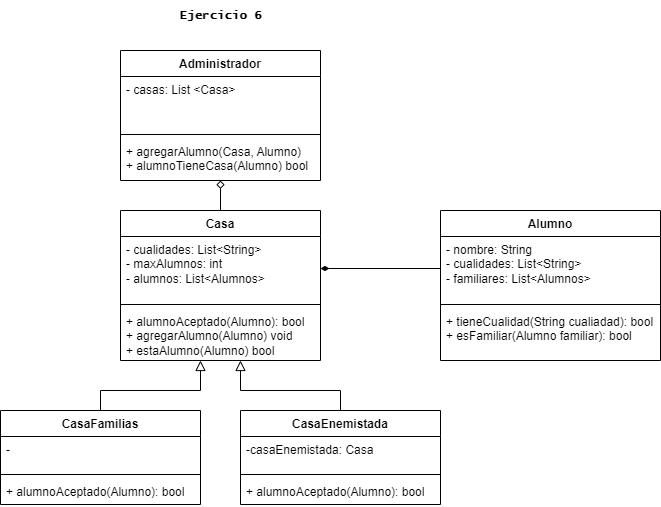

The diagram above was exported from draw.io. Its source (the exported page's mxGraphModel, read from the mxfile embedded in the PNG):
<mxGraphModel dx="774" dy="663" grid="1" gridSize="10" guides="1" tooltips="1" connect="1" arrows="1" fold="1" page="1" pageScale="1" pageWidth="827" pageHeight="1169" background="#ffffff" math="0" shadow="0">
  <root>
    <mxCell id="0" />
    <mxCell id="1" parent="0" />
    <mxCell id="1pnYmMF6YcZ5tZGjX-J5-25" style="edgeStyle=orthogonalEdgeStyle;rounded=0;orthogonalLoop=1;jettySize=auto;html=1;entryX=0.5;entryY=0;entryDx=0;entryDy=0;endArrow=none;endFill=0;startArrow=diamond;startFill=0;" parent="1" source="1pnYmMF6YcZ5tZGjX-J5-1" target="1pnYmMF6YcZ5tZGjX-J5-5" edge="1">
      <mxGeometry relative="1" as="geometry" />
    </mxCell>
    <mxCell id="1pnYmMF6YcZ5tZGjX-J5-1" value="Administrador" style="swimlane;fontStyle=1;align=center;verticalAlign=top;childLayout=stackLayout;horizontal=1;startSize=26;horizontalStack=0;resizeParent=1;resizeParentMax=0;resizeLast=0;collapsible=1;marginBottom=0;whiteSpace=wrap;html=1;" parent="1" vertex="1">
      <mxGeometry x="240" y="200" width="200" height="130" as="geometry" />
    </mxCell>
    <mxCell id="1pnYmMF6YcZ5tZGjX-J5-2" value="- casas: List &amp;lt;Casa&amp;gt;" style="text;strokeColor=none;fillColor=none;align=left;verticalAlign=top;spacingLeft=4;spacingRight=4;overflow=hidden;rotatable=0;points=[[0,0.5],[1,0.5]];portConstraint=eastwest;whiteSpace=wrap;html=1;" parent="1pnYmMF6YcZ5tZGjX-J5-1" vertex="1">
      <mxGeometry y="26" width="200" height="54" as="geometry" />
    </mxCell>
    <mxCell id="1pnYmMF6YcZ5tZGjX-J5-3" value="" style="line;strokeWidth=1;fillColor=none;align=left;verticalAlign=middle;spacingTop=-1;spacingLeft=3;spacingRight=3;rotatable=0;labelPosition=right;points=[];portConstraint=eastwest;strokeColor=inherit;" parent="1pnYmMF6YcZ5tZGjX-J5-1" vertex="1">
      <mxGeometry y="80" width="200" height="8" as="geometry" />
    </mxCell>
    <mxCell id="1pnYmMF6YcZ5tZGjX-J5-4" value="+ agregarAlumno(Casa, Alumno)&lt;div&gt;+ alumnoTieneCasa(Alumno) bool&lt;/div&gt;" style="text;strokeColor=none;fillColor=none;align=left;verticalAlign=top;spacingLeft=4;spacingRight=4;overflow=hidden;rotatable=0;points=[[0,0.5],[1,0.5]];portConstraint=eastwest;whiteSpace=wrap;html=1;" parent="1pnYmMF6YcZ5tZGjX-J5-1" vertex="1">
      <mxGeometry y="88" width="200" height="42" as="geometry" />
    </mxCell>
    <mxCell id="1pnYmMF6YcZ5tZGjX-J5-5" value="Casa" style="swimlane;fontStyle=1;align=center;verticalAlign=top;childLayout=stackLayout;horizontal=1;startSize=26;horizontalStack=0;resizeParent=1;resizeParentMax=0;resizeLast=0;collapsible=1;marginBottom=0;whiteSpace=wrap;html=1;" parent="1" vertex="1">
      <mxGeometry x="240" y="360" width="200" height="150" as="geometry" />
    </mxCell>
    <mxCell id="1pnYmMF6YcZ5tZGjX-J5-6" value="- cualidades: List&amp;lt;String&amp;gt;&lt;div&gt;- maxAlumnos: int&lt;/div&gt;&lt;div&gt;- alumnos: List&amp;lt;Alumnos&amp;gt;&lt;/div&gt;" style="text;strokeColor=none;fillColor=none;align=left;verticalAlign=top;spacingLeft=4;spacingRight=4;overflow=hidden;rotatable=0;points=[[0,0.5],[1,0.5]];portConstraint=eastwest;whiteSpace=wrap;html=1;" parent="1pnYmMF6YcZ5tZGjX-J5-5" vertex="1">
      <mxGeometry y="26" width="200" height="64" as="geometry" />
    </mxCell>
    <mxCell id="1pnYmMF6YcZ5tZGjX-J5-7" value="" style="line;strokeWidth=1;fillColor=none;align=left;verticalAlign=middle;spacingTop=-1;spacingLeft=3;spacingRight=3;rotatable=0;labelPosition=right;points=[];portConstraint=eastwest;strokeColor=inherit;" parent="1pnYmMF6YcZ5tZGjX-J5-5" vertex="1">
      <mxGeometry y="90" width="200" height="8" as="geometry" />
    </mxCell>
    <mxCell id="1pnYmMF6YcZ5tZGjX-J5-8" value="+ alumnoAceptado(Alumno): bool&lt;div&gt;+ agregarAlumno(Alumno) void&lt;/div&gt;&lt;div&gt;+ estaAlumno(Alumno) bool&lt;/div&gt;" style="text;strokeColor=none;fillColor=none;align=left;verticalAlign=top;spacingLeft=4;spacingRight=4;overflow=hidden;rotatable=0;points=[[0,0.5],[1,0.5]];portConstraint=eastwest;whiteSpace=wrap;html=1;" parent="1pnYmMF6YcZ5tZGjX-J5-5" vertex="1">
      <mxGeometry y="98" width="200" height="52" as="geometry" />
    </mxCell>
    <mxCell id="1pnYmMF6YcZ5tZGjX-J5-9" value="Alumno" style="swimlane;fontStyle=1;align=center;verticalAlign=top;childLayout=stackLayout;horizontal=1;startSize=26;horizontalStack=0;resizeParent=1;resizeParentMax=0;resizeLast=0;collapsible=1;marginBottom=0;whiteSpace=wrap;html=1;" parent="1" vertex="1">
      <mxGeometry x="560" y="360" width="220" height="150" as="geometry" />
    </mxCell>
    <mxCell id="1pnYmMF6YcZ5tZGjX-J5-10" value="&lt;div&gt;- nombre: String&lt;br&gt;&lt;/div&gt;- cualidades: List&amp;lt;String&amp;gt;&lt;div&gt;- familiares: List&amp;lt;Alumnos&amp;gt;&lt;br&gt;&lt;br&gt;&lt;/div&gt;" style="text;strokeColor=none;fillColor=none;align=left;verticalAlign=top;spacingLeft=4;spacingRight=4;overflow=hidden;rotatable=0;points=[[0,0.5],[1,0.5]];portConstraint=eastwest;whiteSpace=wrap;html=1;" parent="1pnYmMF6YcZ5tZGjX-J5-9" vertex="1">
      <mxGeometry y="26" width="220" height="64" as="geometry" />
    </mxCell>
    <mxCell id="1pnYmMF6YcZ5tZGjX-J5-11" value="" style="line;strokeWidth=1;fillColor=none;align=left;verticalAlign=middle;spacingTop=-1;spacingLeft=3;spacingRight=3;rotatable=0;labelPosition=right;points=[];portConstraint=eastwest;strokeColor=inherit;" parent="1pnYmMF6YcZ5tZGjX-J5-9" vertex="1">
      <mxGeometry y="90" width="220" height="8" as="geometry" />
    </mxCell>
    <mxCell id="1pnYmMF6YcZ5tZGjX-J5-12" value="+ tieneCualidad(String cualiadad): bool&lt;div&gt;+ esFamiliar(Alumno familiar): bool&lt;/div&gt;" style="text;strokeColor=none;fillColor=none;align=left;verticalAlign=top;spacingLeft=4;spacingRight=4;overflow=hidden;rotatable=0;points=[[0,0.5],[1,0.5]];portConstraint=eastwest;whiteSpace=wrap;html=1;" parent="1pnYmMF6YcZ5tZGjX-J5-9" vertex="1">
      <mxGeometry y="98" width="220" height="52" as="geometry" />
    </mxCell>
    <mxCell id="1pnYmMF6YcZ5tZGjX-J5-22" style="edgeStyle=orthogonalEdgeStyle;rounded=0;orthogonalLoop=1;jettySize=auto;html=1;endArrow=block;endFill=0;endSize=8;" parent="1" source="1pnYmMF6YcZ5tZGjX-J5-13" target="1pnYmMF6YcZ5tZGjX-J5-5" edge="1">
      <mxGeometry relative="1" as="geometry">
        <Array as="points">
          <mxPoint x="220" y="540" />
          <mxPoint x="320" y="540" />
        </Array>
      </mxGeometry>
    </mxCell>
    <mxCell id="1pnYmMF6YcZ5tZGjX-J5-13" value="CasaFamilias" style="swimlane;fontStyle=1;align=center;verticalAlign=top;childLayout=stackLayout;horizontal=1;startSize=26;horizontalStack=0;resizeParent=1;resizeParentMax=0;resizeLast=0;collapsible=1;marginBottom=0;whiteSpace=wrap;html=1;" parent="1" vertex="1">
      <mxGeometry x="120" y="560" width="200" height="94" as="geometry" />
    </mxCell>
    <mxCell id="1pnYmMF6YcZ5tZGjX-J5-14" value="-" style="text;strokeColor=none;fillColor=none;align=left;verticalAlign=top;spacingLeft=4;spacingRight=4;overflow=hidden;rotatable=0;points=[[0,0.5],[1,0.5]];portConstraint=eastwest;whiteSpace=wrap;html=1;" parent="1pnYmMF6YcZ5tZGjX-J5-13" vertex="1">
      <mxGeometry y="26" width="200" height="34" as="geometry" />
    </mxCell>
    <mxCell id="1pnYmMF6YcZ5tZGjX-J5-15" value="" style="line;strokeWidth=1;fillColor=none;align=left;verticalAlign=middle;spacingTop=-1;spacingLeft=3;spacingRight=3;rotatable=0;labelPosition=right;points=[];portConstraint=eastwest;strokeColor=inherit;" parent="1pnYmMF6YcZ5tZGjX-J5-13" vertex="1">
      <mxGeometry y="60" width="200" height="8" as="geometry" />
    </mxCell>
    <mxCell id="1pnYmMF6YcZ5tZGjX-J5-16" value="+ alumnoAceptado(Alumno): bool" style="text;strokeColor=none;fillColor=none;align=left;verticalAlign=top;spacingLeft=4;spacingRight=4;overflow=hidden;rotatable=0;points=[[0,0.5],[1,0.5]];portConstraint=eastwest;whiteSpace=wrap;html=1;" parent="1pnYmMF6YcZ5tZGjX-J5-13" vertex="1">
      <mxGeometry y="68" width="200" height="26" as="geometry" />
    </mxCell>
    <mxCell id="1pnYmMF6YcZ5tZGjX-J5-23" style="edgeStyle=orthogonalEdgeStyle;rounded=0;orthogonalLoop=1;jettySize=auto;html=1;endArrow=block;endFill=0;endSize=8;" parent="1" source="1pnYmMF6YcZ5tZGjX-J5-17" target="1pnYmMF6YcZ5tZGjX-J5-5" edge="1">
      <mxGeometry relative="1" as="geometry">
        <Array as="points">
          <mxPoint x="460" y="540" />
          <mxPoint x="360" y="540" />
        </Array>
      </mxGeometry>
    </mxCell>
    <mxCell id="1pnYmMF6YcZ5tZGjX-J5-17" value="CasaEnemistada" style="swimlane;fontStyle=1;align=center;verticalAlign=top;childLayout=stackLayout;horizontal=1;startSize=26;horizontalStack=0;resizeParent=1;resizeParentMax=0;resizeLast=0;collapsible=1;marginBottom=0;whiteSpace=wrap;html=1;" parent="1" vertex="1">
      <mxGeometry x="360" y="560" width="200" height="94" as="geometry" />
    </mxCell>
    <mxCell id="1pnYmMF6YcZ5tZGjX-J5-18" value="-casaEnemistada: Casa" style="text;strokeColor=none;fillColor=none;align=left;verticalAlign=top;spacingLeft=4;spacingRight=4;overflow=hidden;rotatable=0;points=[[0,0.5],[1,0.5]];portConstraint=eastwest;whiteSpace=wrap;html=1;" parent="1pnYmMF6YcZ5tZGjX-J5-17" vertex="1">
      <mxGeometry y="26" width="200" height="34" as="geometry" />
    </mxCell>
    <mxCell id="1pnYmMF6YcZ5tZGjX-J5-19" value="" style="line;strokeWidth=1;fillColor=none;align=left;verticalAlign=middle;spacingTop=-1;spacingLeft=3;spacingRight=3;rotatable=0;labelPosition=right;points=[];portConstraint=eastwest;strokeColor=inherit;" parent="1pnYmMF6YcZ5tZGjX-J5-17" vertex="1">
      <mxGeometry y="60" width="200" height="8" as="geometry" />
    </mxCell>
    <mxCell id="1pnYmMF6YcZ5tZGjX-J5-20" value="+ alumnoAceptado(Alumno): bool" style="text;strokeColor=none;fillColor=none;align=left;verticalAlign=top;spacingLeft=4;spacingRight=4;overflow=hidden;rotatable=0;points=[[0,0.5],[1,0.5]];portConstraint=eastwest;whiteSpace=wrap;html=1;" parent="1pnYmMF6YcZ5tZGjX-J5-17" vertex="1">
      <mxGeometry y="68" width="200" height="26" as="geometry" />
    </mxCell>
    <mxCell id="1pnYmMF6YcZ5tZGjX-J5-24" style="edgeStyle=orthogonalEdgeStyle;rounded=0;orthogonalLoop=1;jettySize=auto;html=1;entryX=1;entryY=0.5;entryDx=0;entryDy=0;startArrow=none;startFill=0;endArrow=diamondThin;endFill=1;" parent="1" source="1pnYmMF6YcZ5tZGjX-J5-10" target="1pnYmMF6YcZ5tZGjX-J5-6" edge="1">
      <mxGeometry relative="1" as="geometry" />
    </mxCell>
    <mxCell id="2" value="&lt;b&gt;&lt;font face=&quot;Lucida Console&quot;&gt;Ejercicio 6&lt;/font&gt;&lt;/b&gt;" style="text;html=1;align=center;verticalAlign=middle;resizable=0;points=[];autosize=1;strokeColor=none;fillColor=none;" vertex="1" parent="1">
      <mxGeometry x="285" y="150" width="110" height="30" as="geometry" />
    </mxCell>
  </root>
</mxGraphModel>